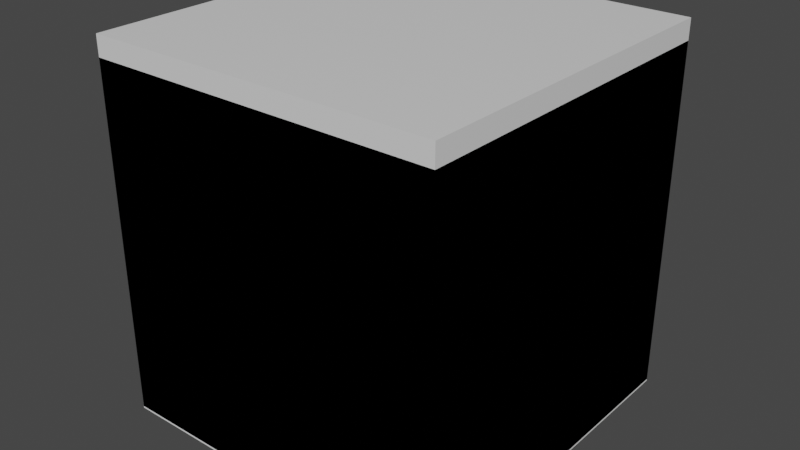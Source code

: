# Source: falling_cubes.blend  (saved by Blender 2.93.20; exported with 4.5.12 LTS)
import bpy
from mathutils import Matrix  # noqa: F401  (used for matrix-valued properties, if any)

bpy.ops.wm.read_factory_settings(use_empty=True)
scene = bpy.context.scene
scene.name = 'Scene'

# ---- collections
col_collection = bpy.data.collections.new('Collection'); scene.collection.children.link(col_collection)

# ---- materials (node trees are filled in below, after node groups)
mat_material = bpy.data.materials.new('Material')
mat_material.alpha_threshold = 0.0
mat_material.use_transparent_shadow = False
mat_material.line_color = (0.0, 0.0, 0.0, 1.0)

# ---- material node trees
mat_material.use_nodes = True; mat_material.node_tree.nodes.clear()
_N = mat_material.node_tree.nodes; _L = mat_material.node_tree.links
n0 = _N.new('ShaderNodeOutputMaterial'); n0.name = 'Material Output'; n0.location = (300, 300)
n1 = _N.new('ShaderNodeBsdfPrincipled'); n1.name = 'Principled BSDF'; n1.location = (10, 300)
n1.distribution = 'GGX'
n1.subsurface_method = 'BURLEY'
n1.inputs[2].default_value = 0.4
n1.inputs[3].default_value = 1.45
n1.inputs[27].default_value = (0.0, 0.0, 0.0, 1.0)
n1.inputs[28].default_value = 1.0
_L.new(n1.outputs[0], n0.inputs[0])
n0.is_active_output = True

# ---- world
world_world = bpy.data.worlds.new('World'); scene.world = world_world
world_world.use_nodes = True; world_world.node_tree.nodes.clear()
_N = world_world.node_tree.nodes; _L = world_world.node_tree.links
n0 = _N.new('ShaderNodeOutputWorld'); n0.name = 'World Output'; n0.location = (300, 300)
n1 = _N.new('ShaderNodeBackground'); n1.name = 'Background'; n1.location = (10, 300)
n1.inputs[0].default_value = (0.05088, 0.05088, 0.05088, 1.0)
_L.new(n1.outputs[0], n0.inputs[0])
n0.is_active_output = True
world_world.color = (0.05088, 0.05088, 0.05088)
world_world.use_sun_shadow = False
world_world.sun_shadow_jitter_overblur = 0.0

# ---- meshes
me_cube = bpy.data.meshes.new('Cube')
me_cube.from_pydata([(1.0, 1.0, 1.0), (1.0, 1.0, -1.0), (1.0, -1.0, 1.0), (1.0, -1.0, -1.0), (-1.0, 1.0, 1.0), (-1.0, 1.0, -1.0), (-1.0, -1.0, 1.0), (-1.0, -1.0, -1.0)], [], [(0, 4, 6, 2), (3, 2, 6, 7), (7, 6, 4, 5), (5, 1, 3, 7), (1, 0, 2, 3), (5, 4, 0, 1)])
_uv = me_cube.uv_layers.new(name='UVMap')
_uv.uv.foreach_set('vector', [0.625, 0.5, 0.875, 0.5, 0.875, 0.75, 0.625, 0.75, 0.375, 0.75, 0.625, 0.75, 0.625, 1.0, 0.375, 1.0, 0.375, 0.0, 0.625, 0.0, 0.625, 0.25, 0.375, 0.25, 0.125, 0.5, 0.375, 0.5, 0.375, 0.75, 0.125, 0.75, 0.375, 0.5, 0.625, 0.5, 0.625, 0.75, 0.375, 0.75, 0.375, 0.25, 0.625, 0.25, 0.625, 0.5, 0.375, 0.5])
me_cube.materials.append(mat_material)
me_cube.use_remesh_preserve_volume = False
me_cube.use_remesh_preserve_attributes = False
me_cube.use_mirror_vertex_groups = False
me_cube.update()
me_cube_001 = bpy.data.meshes.new('Cube.001')
me_cube_001.from_pydata([(-1.0, -1.0, -1.0), (-1.0, -1.0, 1.0), (-1.0, 1.0, -1.0), (-1.0, 1.0, 1.0), (1.0, -1.0, -1.0), (1.0, -1.0, 1.0), (1.0, 1.0, -1.0), (1.0, 1.0, 1.0)], [], [(0, 1, 3, 2), (2, 3, 7, 6), (6, 7, 5, 4), (4, 5, 1, 0), (2, 6, 4, 0), (7, 3, 1, 5)])
_uv = me_cube_001.uv_layers.new(name='UVMap')
_uv.uv.foreach_set('vector', [0.375, 0.0, 0.625, 0.0, 0.625, 0.25, 0.375, 0.25, 0.375, 0.25, 0.625, 0.25, 0.625, 0.5, 0.375, 0.5, 0.375, 0.5, 0.625, 0.5, 0.625, 0.75, 0.375, 0.75, 0.375, 0.75, 0.625, 0.75, 0.625, 1.0, 0.375, 1.0, 0.125, 0.5, 0.375, 0.5, 0.375, 0.75, 0.125, 0.75, 0.625, 0.5, 0.875, 0.5, 0.875, 0.75, 0.625, 0.75])
me_cube_001.use_remesh_fix_poles = True
me_cube_001.use_remesh_preserve_attributes = False
me_cube_001.update()
me_cube_002 = bpy.data.meshes.new('Cube.002')
me_cube_002.from_pydata([(-1.0, -1.0, -1.0), (-1.0, -1.0, 1.0), (-1.0, 1.0, -1.0), (-1.0, 1.0, 1.0), (1.0, -1.0, -1.0), (1.0, -1.0, 1.0), (1.0, 1.0, -1.0), (1.0, 1.0, 1.0)], [], [(0, 1, 3, 2), (2, 3, 7, 6), (6, 7, 5, 4), (4, 5, 1, 0), (2, 6, 4, 0), (7, 3, 1, 5)])
_uv = me_cube_002.uv_layers.new(name='UVMap')
_uv.uv.foreach_set('vector', [0.375, 0.0, 0.625, 0.0, 0.625, 0.25, 0.375, 0.25, 0.375, 0.25, 0.625, 0.25, 0.625, 0.5, 0.375, 0.5, 0.375, 0.5, 0.625, 0.5, 0.625, 0.75, 0.375, 0.75, 0.375, 0.75, 0.625, 0.75, 0.625, 1.0, 0.375, 1.0, 0.125, 0.5, 0.375, 0.5, 0.375, 0.75, 0.125, 0.75, 0.625, 0.5, 0.875, 0.5, 0.875, 0.75, 0.625, 0.75])
me_cube_002.use_remesh_fix_poles = True
me_cube_002.use_remesh_preserve_attributes = False
me_cube_002.update()

# ---- objects
ob_cube = bpy.data.objects.new('Cube', me_cube)
ob_cube_001 = bpy.data.objects.new('Cube.001', me_cube_001)
ob_cube_002 = bpy.data.objects.new('Cube.002', me_cube_002)

# ---- transforms, parenting, visibility, modifiers, constraints
ob_cube.location = (0.0, 0.0, 0.0)
ob_cube.lock_rotations_4d = False
ob_cube.empty_display_type = 'ARROWS'
ob_cube.lineart.crease_threshold = 0.0
ob_cube_001.location = (0.0, 0.0, -0.1257)
ob_cube_002.location = (0.0, 0.0, -0.1157)

# ---- collection membership
col_collection.objects.link(ob_cube)
col_collection.objects.link(ob_cube_001)
col_collection.objects.link(ob_cube_002)

# ---- scene / render settings (as saved in the file)
scene.frame_start = 1; scene.frame_end = 250; scene.frame_set(221)
scene.render.engine = 'BLENDER_EEVEE_NEXT'
scene.cycles.use_denoising = False
scene.cycles.samples = 128
scene.cycles.sampling_pattern = 'TABULATED_SOBOL'
scene.cycles.use_adaptive_sampling = False
scene.cycles.use_light_tree = False
scene.view_settings.view_transform = 'Filmic'
bpy.context.view_layer.update()

# ---- added for rendering (the .blend has no active camera and no usable light): camera, sun
cam_auto = bpy.data.cameras.new('AutoCamera')
cam_auto.lens = 50.0
cam_auto.sensor_width = 36.0
cam_auto.clip_end = 1000.0
ob_auto_camera = bpy.data.objects.new('AutoCamera', cam_auto)
scene.collection.objects.link(ob_auto_camera)
ob_auto_camera.location = (3.2736, -3.92832, 2.55603)
ob_auto_camera.rotation_euler = (1.09748, -7.21219e-08, 0.694738)
scene.camera = ob_auto_camera
light_auto_sun = bpy.data.lights.new('AutoSun', 'SUN')
light_auto_sun.energy = 3.0
light_auto_sun.angle = 0.0523599
ob_auto_sun = bpy.data.objects.new('AutoSun', light_auto_sun)
scene.collection.objects.link(ob_auto_sun)
ob_auto_sun.rotation_euler = (0.872665, 0.174533, 0.523599)
bpy.context.view_layer.update()
